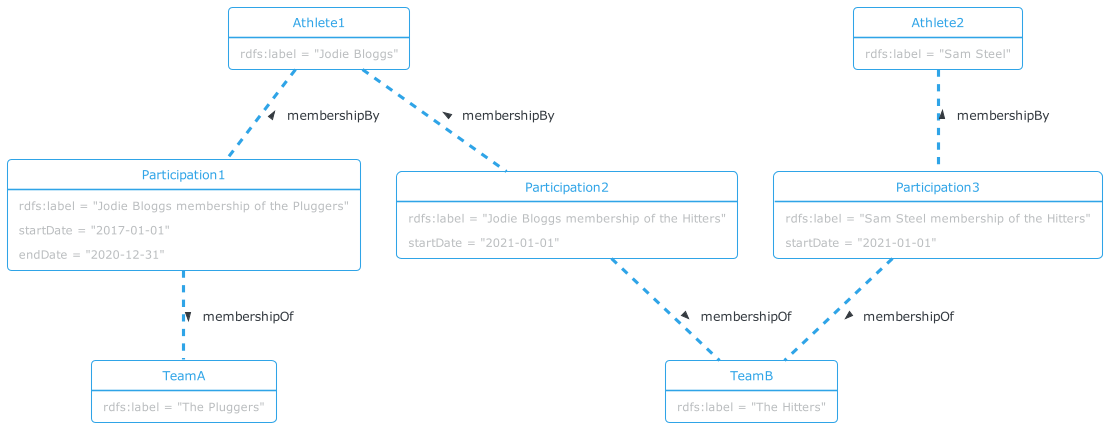

The diagram above was rendered by PlantUML. Its source (embedded in the PNG):
@startuml
!theme cerulean-outline

object Athlete1 {
  rdfs:label = "Jodie Bloggs"
}

object Participation1 {
  rdfs:label = "Jodie Bloggs membership of the Pluggers"
  startDate = "2017-01-01"
  endDate = "2020-12-31"
}

object Participation2 {
  rdfs:label = "Jodie Bloggs membership of the Hitters"
  startDate = "2021-01-01"
}

object Athlete2 {
  rdfs:label = "Sam Steel"
}

object Participation3 {
  rdfs:label = "Sam Steel membership of the Hitters"
  startDate = "2021-01-01"
}

object TeamA {
  rdfs:label = "The Pluggers"
}

object TeamB {
  rdfs:label = "The Hitters"
}

Athlete1 .. Participation1 : < membershipBy
Participation1 .. TeamA : > membershipOf
Athlete1 .. Participation2 : < membershipBy
Participation2 .. TeamB : > membershipOf
Athlete2 .. Participation3 : < membershipBy
Participation3 .. TeamB : > membershipOf
@enduml